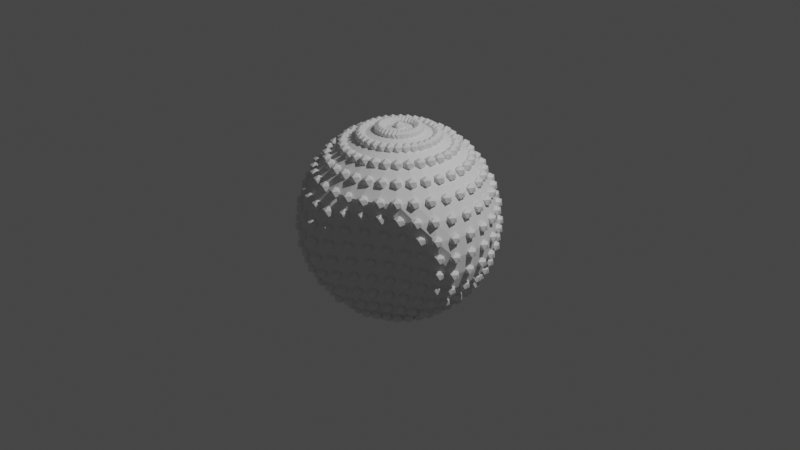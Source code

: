 # Source: porportional_editing.blend  (saved by Blender 3.0.40; exported with 4.5.12 LTS)
import bpy
from mathutils import Matrix  # noqa: F401  (used for matrix-valued properties, if any)

bpy.ops.wm.read_factory_settings(use_empty=True)
scene = bpy.context.scene
scene.name = 'Scene'

# ---- collections
col_collection = bpy.data.collections.new('Collection'); scene.collection.children.link(col_collection)

# ---- materials (node trees are filled in below, after node groups)
mat_material = bpy.data.materials.new('Material')
mat_material.alpha_threshold = 0.0
mat_material.use_transparent_shadow = False
mat_material.line_color = (0.0, 0.0, 0.0, 1.0)
mat_viz = bpy.data.materials.new('viz')
mat_viz.use_transparent_shadow = False
mat_viz.diffuse_color = (0.8, 0.0, 0.001692, 1.0)
mat_viz.roughness = 0.0

# ---- node groups
ng_proportional_editing = bpy.data.node_groups.new('proportional editing', 'GeometryNodeTree')
_s = ng_proportional_editing.interface.new_socket(name='Geometry', in_out='OUTPUT', socket_type='NodeSocketGeometry')
_s = ng_proportional_editing.interface.new_socket(name='Geometry', in_out='INPUT', socket_type='NodeSocketGeometry')
ng_proportional_editing.is_modifier = True
_N = ng_proportional_editing.nodes; _L = ng_proportional_editing.links
n0 = _N.new('GeometryNodeStoreNamedAttribute'); n0.name = 'Store Named Attribute.001'; n0.location = (-1123, 151)
n0.data_type = 'FLOAT_VECTOR'
n0.domain = 'CORNER'
n0.inputs[2].default_value = 'uv_map'
n1 = _N.new('GeometryNodeStoreNamedAttribute'); n1.name = 'Store Named Attribute'; n1.location = (-119, -249)
n1.data_type = 'FLOAT_VECTOR'
n1.domain = 'CORNER'
n1.inputs[2].default_value = 'UVMap'
n2 = _N.new('GeometryNodeJoinGeometry'); n2.name = 'Join Geometry'; n2.location = (528, 45)
n3 = _N.new('GeometryNodeSetMaterial'); n3.name = 'Set Material'; n3.location = (331, -46)
n3.inputs[2].default_value = mat_viz
n4 = _N.new('NodeGroupOutput'); n4.name = 'Group Output'; n4.location = (721, 18)
n5 = _N.new('GeometryNodeCaptureAttribute'); n5.name = 'Capture Attribute'; n5.location = (-497, 91)
n5.capture_items.clear()
n6 = _N.new('ShaderNodeVectorMath'); n6.name = 'Vector Math.001'; n6.location = (-396, -109)
n6.operation = 'MULTIPLY'
n6.inputs[0].default_value = (-0.27, 0.55, 0.0)
n7 = _N.new('GeometryNodeInstanceOnPoints'); n7.name = 'Instance on Points'; n7.location = (136, -28)
n8 = _N.new('GeometryNodeMeshIcoSphere'); n8.name = 'Ico Sphere'; n8.location = (-144, -249)
n8.inputs[0].default_value = 0.06
n9 = _N.new('GeometryNodeSetPosition'); n9.name = 'Set Position'; n9.location = (-106, 67)
n10 = _N.new('GeometryNodeSetPosition'); n10.name = 'Set Position.001'; n10.location = (-753, 139)
n11 = _N.new('GeometryNodeMeshUVSphere'); n11.name = 'UV Sphere'; n11.location = (-1148, 151)
n12 = _N.new('GeometryNodeInputPosition'); n12.name = 'Position'; n12.location = (-1437, -277)
n13 = _N.new('ShaderNodeVectorMath'); n13.name = 'Vector Math'; n13.location = (-1224, -261)
n13.operation = 'DISTANCE'
n13.inputs[1].default_value = (0.66, -1.15, -0.29)
n14 = _N.new('ShaderNodeVectorRotate'); n14.name = 'Vector Rotate'; n14.location = (-1352, 92)
n14.inputs[2].default_value = (0.0, 1.0, 0.0)
n15 = _N.new('ShaderNodeMath'); n15.name = 'Math'; n15.location = (-700, -170)
n15.operation = 'SUBTRACT'
n15.use_clamp = True
n15.inputs[0].default_value = 0.97
n16 = _N.new('ShaderNodeMath'); n16.name = 'Math.001'; n16.location = (-876, -347)
n16.operation = 'MULTIPLY'
n16.inputs[0].default_value = 1.0
_L.new(n9.outputs[0], n7.inputs[0])
_L.new(n7.outputs[0], n3.inputs[0])
_L.new(n2.outputs[0], n4.inputs[0])
_L.new(n9.outputs[0], n2.inputs[0])
_L.new(n1.outputs[0], n7.inputs[2])
_L.new(n12.outputs[0], n13.inputs[0])
_L.new(n13.outputs[1], n15.inputs[1])
_L.new(n3.outputs[0], n2.inputs[0])
_L.new(n0.outputs[0], n10.inputs[0])
_L.new(n15.outputs[0], n6.inputs[1])
_L.new(n6.outputs[0], n9.inputs[3])
_L.new(n5.outputs[0], n9.inputs[0])
_L.new(n15.outputs[0], n5.inputs[1])
_L.new(n5.outputs[1], n7.inputs[6])
_L.new(n10.outputs[0], n5.inputs[0])
_L.new(n14.outputs[0], n10.inputs[3])
_L.new(n8.outputs[0], n1.inputs[0])
_L.new(n8.outputs[1], n1.inputs[3])
_L.new(n11.outputs[0], n0.inputs[0])
_L.new(n11.outputs[1], n0.inputs[3])
n4.is_active_output = True

# ---- material node trees
mat_material.use_nodes = True; mat_material.node_tree.nodes.clear()
_N = mat_material.node_tree.nodes; _L = mat_material.node_tree.links
n0 = _N.new('ShaderNodeOutputMaterial'); n0.name = 'Material Output'; n0.location = (300, 300)
n1 = _N.new('ShaderNodeBsdfPrincipled'); n1.name = 'Principled BSDF'; n1.location = (10, 300)
n1.distribution = 'GGX'
n1.subsurface_method = 'RANDOM_WALK_SKIN'
n1.inputs[2].default_value = 0.4
n1.inputs[3].default_value = 1.45
n1.inputs[27].default_value = (0.0, 0.0, 0.0, 1.0)
n1.inputs[28].default_value = 1.0
_L.new(n1.outputs[0], n0.inputs[0])
n0.is_active_output = True
mat_viz.use_nodes = True; mat_viz.node_tree.nodes.clear()
_N = mat_viz.node_tree.nodes; _L = mat_viz.node_tree.links
n0 = _N.new('ShaderNodeBsdfPrincipled'); n0.name = 'Principled BSDF'; n0.location = (10, 300)
n0.distribution = 'GGX'
n0.subsurface_method = 'RANDOM_WALK_SKIN'
n0.inputs[3].default_value = 1.45
n0.inputs[27].default_value = (0.0, 0.0, 0.0, 1.0)
n0.inputs[28].default_value = 1.0
n1 = _N.new('ShaderNodeOutputMaterial'); n1.name = 'Material Output'; n1.location = (300, 300)
_L.new(n0.outputs[0], n1.inputs[0])
n1.is_active_output = True

# ---- world
world_world = bpy.data.worlds.new('World'); scene.world = world_world
world_world.use_nodes = True; world_world.node_tree.nodes.clear()
_N = world_world.node_tree.nodes; _L = world_world.node_tree.links
n0 = _N.new('ShaderNodeOutputWorld'); n0.name = 'World Output'; n0.location = (300, 300)
n1 = _N.new('ShaderNodeBackground'); n1.name = 'Background'; n1.location = (10, 300)
n1.inputs[0].default_value = (0.05088, 0.05088, 0.05088, 1.0)
_L.new(n1.outputs[0], n0.inputs[0])
n0.is_active_output = True
world_world.color = (0.05088, 0.05088, 0.05088)
world_world.use_sun_shadow = False
world_world.sun_shadow_jitter_overblur = 0.0

# ---- cameras
cam_camera = bpy.data.cameras.new('Camera')
cam_camera.clip_end = 100.0
cam_camera.ortho_scale = 7.314

# ---- lights
light_light = bpy.data.lights.new('Light', 'POINT')
light_light.transmission_factor = 0.0
light_light.energy = 1000.0
light_light.shadow_soft_size = 0.1
light_light.shadow_maximum_resolution = 0.006
light_light.use_absolute_resolution = True

# ---- meshes
me_cube = bpy.data.meshes.new('Cube')
me_cube.from_pydata([(1.0, 1.0, 1.0), (1.0, 1.0, -1.0), (1.0, -1.0, 1.0), (1.0, -1.0, -1.0), (-1.0, 1.0, 1.0), (-1.0, 1.0, -1.0), (-1.0, -1.0, 1.0), (-1.0, -1.0, -1.0)], [], [(0, 4, 6, 2), (3, 2, 6, 7), (7, 6, 4, 5), (5, 1, 3, 7), (1, 0, 2, 3), (5, 4, 0, 1)])
_uv = me_cube.uv_layers.new(name='UVMap')
_uv.uv.foreach_set('vector', [0.625, 0.5, 0.875, 0.5, 0.875, 0.75, 0.625, 0.75, 0.375, 0.75, 0.625, 0.75, 0.625, 1.0, 0.375, 1.0, 0.375, 0.0, 0.625, 0.0, 0.625, 0.25, 0.375, 0.25, 0.125, 0.5, 0.375, 0.5, 0.375, 0.75, 0.125, 0.75, 0.375, 0.5, 0.625, 0.5, 0.625, 0.75, 0.375, 0.75, 0.375, 0.25, 0.625, 0.25, 0.625, 0.5, 0.375, 0.5])
me_cube.materials.append(mat_material)
me_cube.materials.append(mat_viz)
me_cube.use_remesh_preserve_volume = False
me_cube.use_remesh_preserve_attributes = False
me_cube.use_mirror_vertex_groups = False
me_cube.update()

# ---- objects
ob_cube = bpy.data.objects.new('Cube', me_cube)
ob_light = bpy.data.objects.new('Light', light_light)
ob_camera = bpy.data.objects.new('Camera', cam_camera)

# ---- transforms, parenting, visibility, modifiers, constraints
ob_cube.location = (0.0, 0.0, 0.0)
ob_cube.lock_rotations_4d = False
ob_cube.empty_display_type = 'ARROWS'
ob_cube.lineart.crease_threshold = 0.0
_m = ob_cube.modifiers.new('GeometryNodes', 'NODES')
_m.node_group = ng_proportional_editing
ob_light.location = (4.076, 1.005, 5.904)
ob_light.rotation_euler = (0.6503, 0.05522, 1.866)
ob_light.lock_rotations_4d = False
ob_light.empty_display_type = 'ARROWS'
ob_light.color = (0.0, 0.0, 0.0, 0.0)
ob_light.lineart.crease_threshold = 0.0
ob_camera.location = (7.359, -6.926, 4.958)
ob_camera.rotation_euler = (1.109, 0.0, 0.8149)
ob_camera.lock_rotations_4d = False
ob_camera.empty_display_type = 'ARROWS'
ob_camera.color = (0.0, 0.0, 0.0, 0.0)
ob_camera.display_type = 'WIRE'
ob_camera.lineart.crease_threshold = 0.0

# ---- collection membership
col_collection.objects.link(ob_cube)
col_collection.objects.link(ob_light)
col_collection.objects.link(ob_camera)

# ---- scene / render settings (as saved in the file)
scene.camera = ob_camera
scene.frame_start = 1; scene.frame_end = 250; scene.frame_set(1)
scene.render.engine = 'BLENDER_EEVEE_NEXT'
scene.cycles.sampling_pattern = 'TABULATED_SOBOL'
scene.cycles.use_light_tree = False
scene.view_settings.view_transform = 'Filmic'
bpy.context.view_layer.update()
